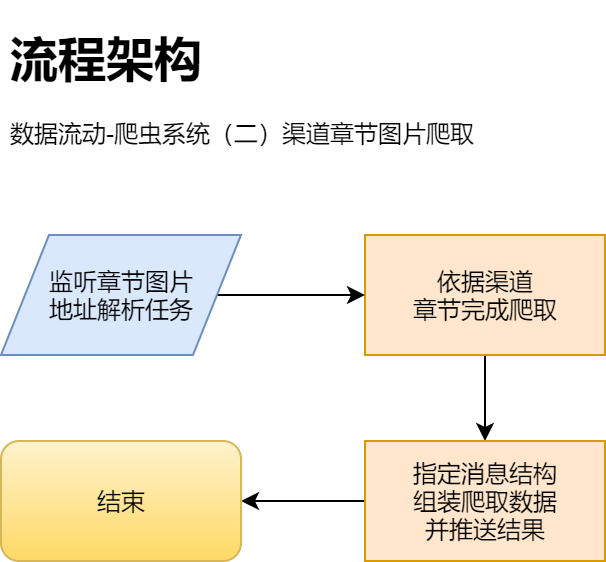

The diagram above was exported from draw.io. Its source (the exported page's mxGraphModel, read from the mxfile embedded in the PNG):
<mxGraphModel dx="961" dy="631" grid="0" gridSize="10" guides="1" tooltips="1" connect="1" arrows="1" fold="1" page="1" pageScale="1" pageWidth="827" pageHeight="1169" math="0" shadow="0">
  <root>
    <mxCell id="aXSuLw_6sVGMZOSTU0-I-0" />
    <mxCell id="aXSuLw_6sVGMZOSTU0-I-1" parent="aXSuLw_6sVGMZOSTU0-I-0" />
    <mxCell id="MGX7yTYcoW84g-cXhk0l-0" style="edgeStyle=orthogonalEdgeStyle;rounded=0;orthogonalLoop=1;jettySize=auto;html=1;" parent="aXSuLw_6sVGMZOSTU0-I-1" source="aXSuLw_6sVGMZOSTU0-I-13" target="aXSuLw_6sVGMZOSTU0-I-20" edge="1">
      <mxGeometry relative="1" as="geometry" />
    </mxCell>
    <mxCell id="aXSuLw_6sVGMZOSTU0-I-13" value="依据渠道&lt;br&gt;章节完成爬取" style="rounded=0;whiteSpace=wrap;html=1;fillColor=#ffe6cc;strokeColor=#d79b00;" parent="aXSuLw_6sVGMZOSTU0-I-1" vertex="1">
      <mxGeometry x="220" y="146" width="120" height="60" as="geometry" />
    </mxCell>
    <mxCell id="aXSuLw_6sVGMZOSTU0-I-16" style="edgeStyle=orthogonalEdgeStyle;rounded=0;orthogonalLoop=1;jettySize=auto;html=1;" parent="aXSuLw_6sVGMZOSTU0-I-1" source="aXSuLw_6sVGMZOSTU0-I-17" target="aXSuLw_6sVGMZOSTU0-I-13" edge="1">
      <mxGeometry relative="1" as="geometry" />
    </mxCell>
    <mxCell id="aXSuLw_6sVGMZOSTU0-I-17" value="&lt;span style=&quot;white-space: normal&quot;&gt;监听章节图片&lt;/span&gt;&lt;br style=&quot;white-space: normal&quot;&gt;&lt;span style=&quot;white-space: normal&quot;&gt;地址解析任务&lt;/span&gt;" style="shape=parallelogram;perimeter=parallelogramPerimeter;whiteSpace=wrap;html=1;fillColor=#dae8fc;strokeColor=#6c8ebf;" parent="aXSuLw_6sVGMZOSTU0-I-1" vertex="1">
      <mxGeometry x="38" y="146" width="120" height="60" as="geometry" />
    </mxCell>
    <mxCell id="NKDYvSuAgK9cqzn0HUBG-1" style="edgeStyle=orthogonalEdgeStyle;rounded=0;orthogonalLoop=1;jettySize=auto;html=1;entryX=1;entryY=0.5;entryDx=0;entryDy=0;" parent="aXSuLw_6sVGMZOSTU0-I-1" source="aXSuLw_6sVGMZOSTU0-I-20" target="NKDYvSuAgK9cqzn0HUBG-0" edge="1">
      <mxGeometry relative="1" as="geometry" />
    </mxCell>
    <mxCell id="aXSuLw_6sVGMZOSTU0-I-20" value="指定消息结构&lt;br&gt;组装爬取数据&lt;br&gt;并推送结果" style="rounded=0;whiteSpace=wrap;html=1;fillColor=#ffe6cc;strokeColor=#d79b00;" parent="aXSuLw_6sVGMZOSTU0-I-1" vertex="1">
      <mxGeometry x="220" y="249" width="120" height="60" as="geometry" />
    </mxCell>
    <mxCell id="aXSuLw_6sVGMZOSTU0-I-21" value="&lt;h1&gt;流程架构&lt;/h1&gt;&lt;p&gt;数据流动-爬虫系统（二）渠道章节图片爬取&lt;/p&gt;" style="text;html=1;strokeColor=none;fillColor=none;spacing=5;spacingTop=-20;whiteSpace=wrap;overflow=hidden;rounded=0;" parent="aXSuLw_6sVGMZOSTU0-I-1" vertex="1">
      <mxGeometry x="38" y="39" width="256" height="77" as="geometry" />
    </mxCell>
    <mxCell id="NKDYvSuAgK9cqzn0HUBG-0" value="结束" style="rounded=1;whiteSpace=wrap;html=1;gradientColor=#ffd966;fillColor=#fff2cc;strokeColor=#d6b656;" parent="aXSuLw_6sVGMZOSTU0-I-1" vertex="1">
      <mxGeometry x="38" y="249" width="120" height="60" as="geometry" />
    </mxCell>
  </root>
</mxGraphModel>